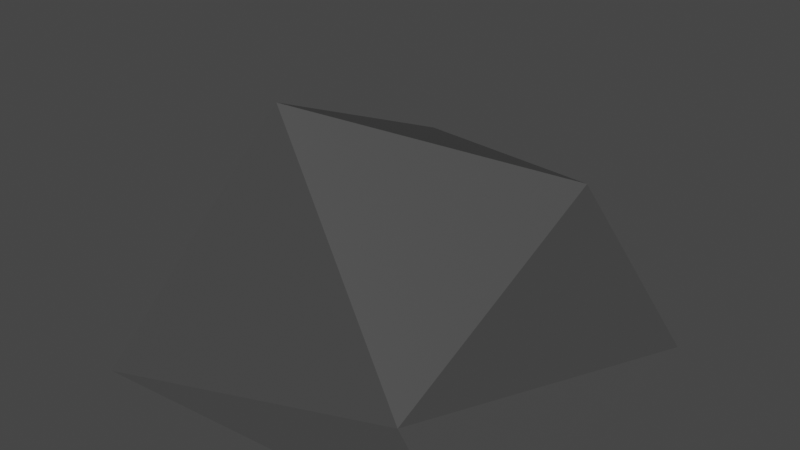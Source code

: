 # Source: SmallRock.blend  (saved by Blender 3.2.14; exported with 4.5.12 LTS)
import bpy
from mathutils import Matrix  # noqa: F401  (used for matrix-valued properties, if any)

bpy.ops.wm.read_factory_settings(use_empty=True)
scene = bpy.context.scene
scene.name = 'Scene'

# ---- collections
col_collection = bpy.data.collections.new('Collection'); scene.collection.children.link(col_collection)

# ---- materials (node trees are filled in below, after node groups)
mat_material = bpy.data.materials.new('Material')
mat_material.alpha_threshold = 0.0
mat_material.use_transparent_shadow = False
mat_material.line_color = (0.0, 0.0, 0.0, 1.0)

# ---- material node trees
mat_material.use_nodes = True; mat_material.node_tree.nodes.clear()
_N = mat_material.node_tree.nodes; _L = mat_material.node_tree.links
n0 = _N.new('ShaderNodeOutputMaterial'); n0.name = 'Material Output'; n0.location = (300, 300)
n1 = _N.new('ShaderNodeBsdfPrincipled'); n1.name = 'Principled BSDF'; n1.location = (10, 300)
n1.distribution = 'GGX'
n1.subsurface_method = 'RANDOM_WALK_SKIN'
n1.inputs[0].default_value = (0.06372, 0.06372, 0.06372, 1.0)
n1.inputs[2].default_value = 0.4
n1.inputs[3].default_value = 1.45
n1.inputs[27].default_value = (0.0, 0.0, 0.0, 1.0)
n1.inputs[28].default_value = 1.0
_L.new(n1.outputs[0], n0.inputs[0])
n0.is_active_output = True

# ---- world
world_world = bpy.data.worlds.new('World'); scene.world = world_world
world_world.use_nodes = True; world_world.node_tree.nodes.clear()
_N = world_world.node_tree.nodes; _L = world_world.node_tree.links
n0 = _N.new('ShaderNodeOutputWorld'); n0.name = 'World Output'; n0.location = (300, 300)
n1 = _N.new('ShaderNodeBackground'); n1.name = 'Background'; n1.location = (10, 300)
n1.inputs[0].default_value = (0.05088, 0.05088, 0.05088, 1.0)
_L.new(n1.outputs[0], n0.inputs[0])
n0.is_active_output = True
world_world.color = (0.05088, 0.05088, 0.05088)
world_world.use_sun_shadow = False
world_world.sun_shadow_jitter_overblur = 0.0

# ---- meshes
me_cube = bpy.data.meshes.new('Cube')
me_cube.from_pydata([(0.7333, 0.5186, 0.345), (1.0, 1.0, -1.0), (0.7146, -0.6507, -0.4541), (1.0, -0.6577, -0.9716), (-0.3082, 0.8415, 0.159), (-0.6183, 1.007, -1.0), (-0.05692, -0.4224, 0.9812), (-0.8301, -0.7712, -1.0)], [], [(0, 4, 6, 2), (3, 2, 6, 7), (7, 6, 4, 5), (5, 1, 3, 7), (1, 0, 2, 3), (5, 4, 0, 1)])
_uv = me_cube.uv_layers.new(name='UVMap')
_uv.uv.foreach_set('vector', [0.625, 0.5, 0.625, 0.25, 0.625, 0.0, 0.625, 0.75, 0.375, 0.75, 0.625, 0.75, 0.625, 1.0, 0.375, 1.0, 0.375, 0.0, 0.625, 0.0, 0.625, 0.25, 0.375, 0.25, 0.125, 0.5, 0.375, 0.5, 0.375, 0.75, 0.125, 0.75, 0.375, 0.5, 0.625, 0.5, 0.625, 0.75, 0.375, 0.75, 0.375, 0.25, 0.625, 0.25, 0.625, 0.5, 0.375, 0.5])
me_cube.materials.append(mat_material)
me_cube.use_mirror_vertex_groups = False
me_cube.update()

# ---- objects
ob_cube = bpy.data.objects.new('Cube', me_cube)

# ---- transforms, parenting, visibility, modifiers, constraints
ob_cube.location = (0.0, 0.0, 0.0)
ob_cube.scale = (1.0, 1.0, 0.6793)
ob_cube.lock_rotations_4d = False
ob_cube.empty_display_type = 'ARROWS'
ob_cube.lineart.crease_threshold = 0.0

# ---- collection membership
col_collection.objects.link(ob_cube)

# ---- scene / render settings (as saved in the file)
scene.frame_start = 1; scene.frame_end = 250; scene.frame_set(1)
scene.render.engine = 'BLENDER_EEVEE_NEXT'
scene.cycles.sampling_pattern = 'TABULATED_SOBOL'
scene.cycles.use_light_tree = False
scene.view_settings.view_transform = 'Filmic'
bpy.context.view_layer.update()

# ---- added for rendering (the .blend has no active camera and no usable light): camera, sun
cam_auto = bpy.data.cameras.new('AutoCamera')
cam_auto.lens = 50.0
cam_auto.sensor_width = 36.0
cam_auto.clip_end = 1000.0
ob_auto_camera = bpy.data.objects.new('AutoCamera', cam_auto)
scene.collection.objects.link(ob_auto_camera)
ob_auto_camera.location = (2.75429, -3.08512, 2.1291)
ob_auto_camera.rotation_euler = (1.09748, -7.21219e-08, 0.694738)
scene.camera = ob_auto_camera
light_auto_sun = bpy.data.lights.new('AutoSun', 'SUN')
light_auto_sun.energy = 3.0
light_auto_sun.angle = 0.0523599
ob_auto_sun = bpy.data.objects.new('AutoSun', light_auto_sun)
scene.collection.objects.link(ob_auto_sun)
ob_auto_sun.rotation_euler = (0.872665, 0.174533, 0.523599)
bpy.context.view_layer.update()
